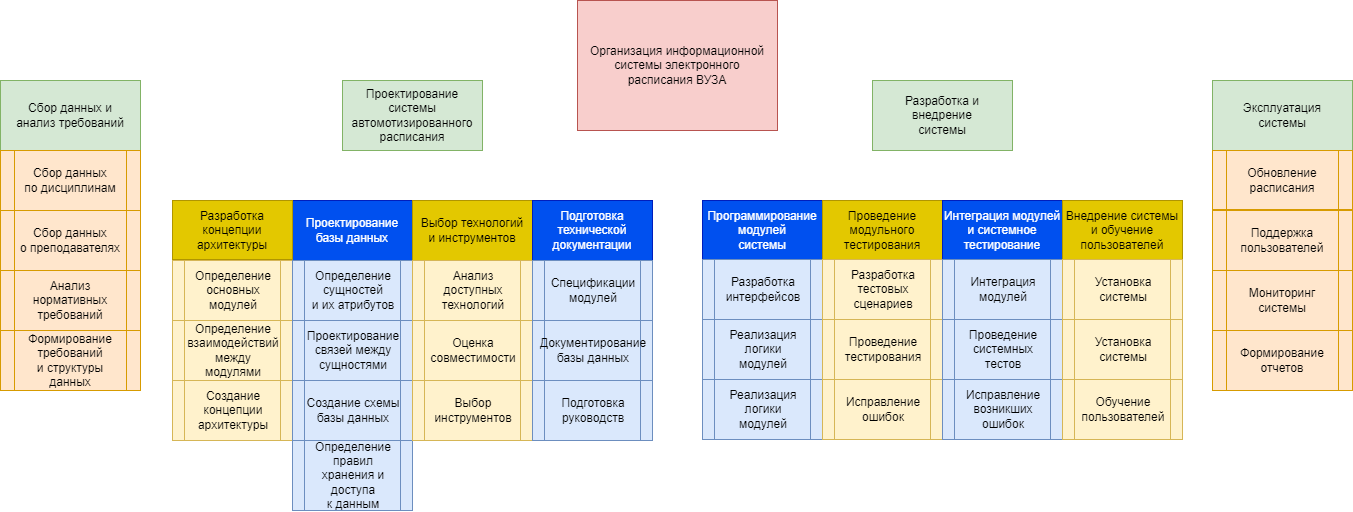

The diagram above was exported from draw.io. Its source (the exported page's mxGraphModel, read from the mxfile embedded in the PNG):
<mxGraphModel dx="2643" dy="1068" grid="1" gridSize="10" guides="1" tooltips="1" connect="1" arrows="1" fold="1" page="1" pageScale="1" pageWidth="850" pageHeight="1100" math="0" shadow="0">
  <root>
    <mxCell id="0" />
    <mxCell id="1" parent="0" />
    <mxCell id="vhD8HtAq1mLFhJPer391-35" style="edgeStyle=orthogonalEdgeStyle;rounded=0;orthogonalLoop=1;jettySize=auto;html=1;entryX=0.5;entryY=0;entryDx=0;entryDy=0;elbow=vertical;curved=1;exitX=0;exitY=0.25;exitDx=0;exitDy=0;strokeColor=#ffffff;strokeWidth=2;" edge="1" parent="1" source="vhD8HtAq1mLFhJPer391-2" target="vhD8HtAq1mLFhJPer391-8">
      <mxGeometry relative="1" as="geometry" />
    </mxCell>
    <mxCell id="vhD8HtAq1mLFhJPer391-36" style="edgeStyle=orthogonalEdgeStyle;rounded=0;orthogonalLoop=1;jettySize=auto;html=1;exitX=0;exitY=0.25;exitDx=0;exitDy=0;entryX=0.5;entryY=0;entryDx=0;entryDy=0;elbow=vertical;curved=1;strokeColor=#FFFFFF;strokeWidth=2;" edge="1" parent="1" source="vhD8HtAq1mLFhJPer391-2" target="vhD8HtAq1mLFhJPer391-7">
      <mxGeometry relative="1" as="geometry" />
    </mxCell>
    <mxCell id="vhD8HtAq1mLFhJPer391-37" style="edgeStyle=orthogonalEdgeStyle;rounded=0;orthogonalLoop=1;jettySize=auto;html=1;entryX=0.5;entryY=0;entryDx=0;entryDy=0;elbow=vertical;curved=1;exitX=1;exitY=0.25;exitDx=0;exitDy=0;strokeColor=#ffffff;strokeWidth=2;" edge="1" parent="1" source="vhD8HtAq1mLFhJPer391-2" target="vhD8HtAq1mLFhJPer391-6">
      <mxGeometry relative="1" as="geometry">
        <mxPoint x="470" y="87.99999999999989" as="sourcePoint" />
      </mxGeometry>
    </mxCell>
    <mxCell id="vhD8HtAq1mLFhJPer391-38" style="edgeStyle=orthogonalEdgeStyle;rounded=0;orthogonalLoop=1;jettySize=auto;html=1;exitX=1;exitY=0.25;exitDx=0;exitDy=0;entryX=0.5;entryY=0;entryDx=0;entryDy=0;elbow=vertical;curved=1;strokeColor=#ffffff;strokeWidth=2;" edge="1" parent="1" source="vhD8HtAq1mLFhJPer391-2" target="vhD8HtAq1mLFhJPer391-5">
      <mxGeometry relative="1" as="geometry">
        <mxPoint x="470" y="120.5" as="sourcePoint" />
      </mxGeometry>
    </mxCell>
    <mxCell id="vhD8HtAq1mLFhJPer391-2" value="&lt;div&gt;Организация информационной&lt;/div&gt;&lt;div&gt;системы электронного&lt;/div&gt;&lt;div&gt;расписания ВУЗА&lt;/div&gt;" style="rounded=0;whiteSpace=wrap;html=1;fillColor=#f8cecc;strokeColor=#b85450;" vertex="1" parent="1">
      <mxGeometry x="325" y="80" width="200" height="130" as="geometry" />
    </mxCell>
    <mxCell id="vhD8HtAq1mLFhJPer391-78" style="edgeStyle=orthogonalEdgeStyle;rounded=0;orthogonalLoop=1;jettySize=auto;html=1;entryX=0.5;entryY=0;entryDx=0;entryDy=0;elbow=vertical;curved=1;strokeColor=#ffffff;strokeWidth=2;" edge="1" parent="1" source="vhD8HtAq1mLFhJPer391-5" target="vhD8HtAq1mLFhJPer391-39">
      <mxGeometry relative="1" as="geometry" />
    </mxCell>
    <mxCell id="vhD8HtAq1mLFhJPer391-79" style="edgeStyle=orthogonalEdgeStyle;rounded=0;orthogonalLoop=1;jettySize=auto;html=1;exitX=0;exitY=0.75;exitDx=0;exitDy=0;entryX=0.25;entryY=0;entryDx=0;entryDy=0;elbow=vertical;curved=1;strokeColor=#ffffff;strokeWidth=2;" edge="1" parent="1" source="vhD8HtAq1mLFhJPer391-5" target="vhD8HtAq1mLFhJPer391-40">
      <mxGeometry relative="1" as="geometry" />
    </mxCell>
    <mxCell id="vhD8HtAq1mLFhJPer391-80" style="edgeStyle=orthogonalEdgeStyle;rounded=0;orthogonalLoop=1;jettySize=auto;html=1;entryX=0.5;entryY=0;entryDx=0;entryDy=0;curved=1;strokeColor=#ffffff;strokeWidth=2;" edge="1" parent="1" source="vhD8HtAq1mLFhJPer391-5" target="vhD8HtAq1mLFhJPer391-42">
      <mxGeometry relative="1" as="geometry" />
    </mxCell>
    <mxCell id="vhD8HtAq1mLFhJPer391-81" style="edgeStyle=orthogonalEdgeStyle;rounded=0;orthogonalLoop=1;jettySize=auto;html=1;exitX=1;exitY=0.75;exitDx=0;exitDy=0;entryX=0.75;entryY=0;entryDx=0;entryDy=0;elbow=vertical;curved=1;strokeColor=#ffffff;strokeWidth=2;" edge="1" parent="1" source="vhD8HtAq1mLFhJPer391-5" target="vhD8HtAq1mLFhJPer391-41">
      <mxGeometry relative="1" as="geometry" />
    </mxCell>
    <mxCell id="vhD8HtAq1mLFhJPer391-5" value="&lt;div&gt;Разработка и&lt;/div&gt;&lt;div&gt;внедрение&lt;/div&gt;&lt;div&gt;системы&lt;/div&gt;" style="rounded=0;whiteSpace=wrap;html=1;flipV=0;fillColor=#d5e8d4;strokeColor=#82b366;" vertex="1" parent="1">
      <mxGeometry x="620" y="160" width="140" height="70" as="geometry" />
    </mxCell>
    <mxCell id="vhD8HtAq1mLFhJPer391-6" value="&lt;div&gt;Эксплуатация&lt;/div&gt;&lt;div&gt;системы&lt;/div&gt;" style="rounded=0;whiteSpace=wrap;html=1;flipV=0;fillColor=#d5e8d4;strokeColor=#82b366;" vertex="1" parent="1">
      <mxGeometry x="960" y="160" width="140" height="70" as="geometry" />
    </mxCell>
    <mxCell id="vhD8HtAq1mLFhJPer391-74" style="edgeStyle=orthogonalEdgeStyle;rounded=0;orthogonalLoop=1;jettySize=auto;html=1;entryX=0.5;entryY=0;entryDx=0;entryDy=0;elbow=vertical;curved=1;strokeColor=#ffffff;strokeWidth=2;" edge="1" parent="1" source="vhD8HtAq1mLFhJPer391-7" target="vhD8HtAq1mLFhJPer391-21">
      <mxGeometry relative="1" as="geometry" />
    </mxCell>
    <mxCell id="vhD8HtAq1mLFhJPer391-75" style="edgeStyle=orthogonalEdgeStyle;rounded=0;orthogonalLoop=1;jettySize=auto;html=1;exitX=0;exitY=0.75;exitDx=0;exitDy=0;entryX=0.25;entryY=0;entryDx=0;entryDy=0;elbow=vertical;curved=1;strokeColor=#ffffff;strokeWidth=2;" edge="1" parent="1" source="vhD8HtAq1mLFhJPer391-7" target="vhD8HtAq1mLFhJPer391-17">
      <mxGeometry relative="1" as="geometry" />
    </mxCell>
    <mxCell id="vhD8HtAq1mLFhJPer391-76" style="edgeStyle=orthogonalEdgeStyle;rounded=0;orthogonalLoop=1;jettySize=auto;html=1;exitX=1;exitY=0.75;exitDx=0;exitDy=0;entryX=0.75;entryY=0;entryDx=0;entryDy=0;elbow=vertical;curved=1;strokeColor=#ffffff;strokeWidth=2;" edge="1" parent="1" source="vhD8HtAq1mLFhJPer391-7" target="vhD8HtAq1mLFhJPer391-19">
      <mxGeometry relative="1" as="geometry" />
    </mxCell>
    <mxCell id="vhD8HtAq1mLFhJPer391-77" style="edgeStyle=orthogonalEdgeStyle;rounded=0;orthogonalLoop=1;jettySize=auto;html=1;entryX=0.5;entryY=0;entryDx=0;entryDy=0;elbow=vertical;curved=1;strokeColor=#ffffff;strokeWidth=2;" edge="1" parent="1" source="vhD8HtAq1mLFhJPer391-7" target="vhD8HtAq1mLFhJPer391-20">
      <mxGeometry relative="1" as="geometry" />
    </mxCell>
    <mxCell id="vhD8HtAq1mLFhJPer391-7" value="&lt;div&gt;Проектирование системы&lt;/div&gt;&lt;div&gt;автомотизированного&lt;/div&gt;&lt;div&gt;расписания&lt;/div&gt;" style="rounded=0;whiteSpace=wrap;html=1;flipV=0;fillColor=#d5e8d4;strokeColor=#82b366;" vertex="1" parent="1">
      <mxGeometry x="90" y="160" width="140" height="70" as="geometry" />
    </mxCell>
    <mxCell id="vhD8HtAq1mLFhJPer391-8" value="&lt;div&gt;Сбор данных и&lt;/div&gt;&lt;div&gt;анализ требований&lt;/div&gt;" style="rounded=0;whiteSpace=wrap;html=1;flipV=0;fillColor=#d5e8d4;strokeColor=#82b366;" vertex="1" parent="1">
      <mxGeometry x="-252" y="160" width="140" height="70" as="geometry" />
    </mxCell>
    <mxCell id="vhD8HtAq1mLFhJPer391-10" value="&lt;div&gt;Сбор данных&lt;/div&gt;&lt;div&gt;по дисциплинам&lt;/div&gt;" style="shape=process;whiteSpace=wrap;html=1;backgroundOutline=1;fillColor=#ffe6cc;strokeColor=#d79b00;" vertex="1" parent="1">
      <mxGeometry x="-252" y="230" width="140" height="60" as="geometry" />
    </mxCell>
    <mxCell id="vhD8HtAq1mLFhJPer391-12" value="&lt;div&gt;Сбор данных&lt;/div&gt;&lt;div&gt;о преподавателях&lt;/div&gt;" style="shape=process;whiteSpace=wrap;html=1;backgroundOutline=1;fillColor=#ffe6cc;strokeColor=#d79b00;" vertex="1" parent="1">
      <mxGeometry x="-252" y="290" width="140" height="60" as="geometry" />
    </mxCell>
    <mxCell id="vhD8HtAq1mLFhJPer391-13" value="&lt;div&gt;Анализ нормативных&lt;/div&gt;&lt;div&gt;требований&lt;/div&gt;" style="shape=process;whiteSpace=wrap;html=1;backgroundOutline=1;fillColor=#ffe6cc;strokeColor=#d79b00;" vertex="1" parent="1">
      <mxGeometry x="-252" y="350" width="140" height="60" as="geometry" />
    </mxCell>
    <mxCell id="vhD8HtAq1mLFhJPer391-14" value="&lt;div&gt;Формирование требований&lt;/div&gt;&lt;div&gt;и структуры данных&lt;/div&gt;" style="shape=process;whiteSpace=wrap;html=1;backgroundOutline=1;fillColor=#ffe6cc;strokeColor=#d79b00;" vertex="1" parent="1">
      <mxGeometry x="-252" y="410" width="140" height="60" as="geometry" />
    </mxCell>
    <mxCell id="vhD8HtAq1mLFhJPer391-17" value="&lt;div&gt;Проектирование&lt;/div&gt;&lt;div&gt;базы данных&lt;/div&gt;" style="rounded=0;whiteSpace=wrap;html=1;fillColor=#0050ef;strokeColor=#001DBC;fontColor=#ffffff;" vertex="1" parent="1">
      <mxGeometry x="40" y="280" width="120" height="60" as="geometry" />
    </mxCell>
    <mxCell id="vhD8HtAq1mLFhJPer391-19" value="Выбор технологий&#10;и инструментов" style="rounded=0;whiteSpace=wrap;html=1;fillColor=#e3c800;strokeColor=#B09500;fontColor=#000000;" vertex="1" parent="1">
      <mxGeometry x="160" y="280" width="120" height="60" as="geometry" />
    </mxCell>
    <mxCell id="vhD8HtAq1mLFhJPer391-20" value="Подготовка&#10;технической&#10;документации" style="rounded=0;whiteSpace=wrap;html=1;fillColor=#0050ef;strokeColor=#001DBC;fontColor=#ffffff;" vertex="1" parent="1">
      <mxGeometry x="280" y="280" width="120" height="60" as="geometry" />
    </mxCell>
    <mxCell id="vhD8HtAq1mLFhJPer391-21" value="&lt;div&gt;Разработка концепции&lt;/div&gt;&lt;div&gt;архитектуры&lt;/div&gt;" style="rounded=0;whiteSpace=wrap;html=1;fillColor=#e3c800;strokeColor=#B09500;fontColor=#000000;" vertex="1" parent="1">
      <mxGeometry x="-80" y="280" width="120" height="59" as="geometry" />
    </mxCell>
    <mxCell id="vhD8HtAq1mLFhJPer391-22" value="&lt;div&gt;Определение&lt;/div&gt;&lt;div&gt;основных модулей&lt;/div&gt;" style="shape=process;whiteSpace=wrap;html=1;backgroundOutline=1;fillColor=#fff2cc;strokeColor=#d6b656;" vertex="1" parent="1">
      <mxGeometry x="-80" y="340" width="120" height="60" as="geometry" />
    </mxCell>
    <mxCell id="vhD8HtAq1mLFhJPer391-23" value="Определение&#10;взаимодействий&#10;между модулями" style="shape=process;whiteSpace=wrap;html=1;backgroundOutline=1;fillColor=#fff2cc;strokeColor=#d6b656;" vertex="1" parent="1">
      <mxGeometry x="-80" y="400" width="120" height="60" as="geometry" />
    </mxCell>
    <mxCell id="vhD8HtAq1mLFhJPer391-24" value="Создание концепции&#10;архитектуры" style="shape=process;whiteSpace=wrap;html=1;backgroundOutline=1;fillColor=#fff2cc;strokeColor=#d6b656;" vertex="1" parent="1">
      <mxGeometry x="-80" y="460" width="120" height="60" as="geometry" />
    </mxCell>
    <mxCell id="vhD8HtAq1mLFhJPer391-25" value="Определение&#10;сущностей&#10;и их атрибутов" style="shape=process;whiteSpace=wrap;html=1;backgroundOutline=1;fillColor=#dae8fc;strokeColor=#6c8ebf;" vertex="1" parent="1">
      <mxGeometry x="40" y="340" width="120" height="60" as="geometry" />
    </mxCell>
    <mxCell id="vhD8HtAq1mLFhJPer391-26" value="Проектирование&#10;связей между&#10;сущностями" style="shape=process;whiteSpace=wrap;html=1;backgroundOutline=1;fillColor=#dae8fc;strokeColor=#6c8ebf;" vertex="1" parent="1">
      <mxGeometry x="40" y="400" width="120" height="60" as="geometry" />
    </mxCell>
    <mxCell id="vhD8HtAq1mLFhJPer391-27" value="Создание схемы&#10;базы данных" style="shape=process;whiteSpace=wrap;html=1;backgroundOutline=1;fillColor=#dae8fc;strokeColor=#6c8ebf;" vertex="1" parent="1">
      <mxGeometry x="40" y="460" width="120" height="60" as="geometry" />
    </mxCell>
    <mxCell id="vhD8HtAq1mLFhJPer391-28" value="Определение правил&#10;хранения и доступа&#10;к данным" style="shape=process;whiteSpace=wrap;html=1;backgroundOutline=1;fillColor=#dae8fc;strokeColor=#6c8ebf;" vertex="1" parent="1">
      <mxGeometry x="40" y="520" width="120" height="70" as="geometry" />
    </mxCell>
    <mxCell id="vhD8HtAq1mLFhJPer391-29" value="Анализ доступных&#10;технологий" style="shape=process;whiteSpace=wrap;html=1;backgroundOutline=1;fillColor=#fff2cc;strokeColor=#d6b656;" vertex="1" parent="1">
      <mxGeometry x="160" y="340" width="120" height="60" as="geometry" />
    </mxCell>
    <mxCell id="vhD8HtAq1mLFhJPer391-30" value="Оценка&#10;совместимости" style="shape=process;whiteSpace=wrap;html=1;backgroundOutline=1;fillColor=#fff2cc;strokeColor=#d6b656;" vertex="1" parent="1">
      <mxGeometry x="160" y="400" width="120" height="60" as="geometry" />
    </mxCell>
    <mxCell id="vhD8HtAq1mLFhJPer391-31" value="Выбор инструментов" style="shape=process;whiteSpace=wrap;html=1;backgroundOutline=1;fillColor=#fff2cc;strokeColor=#d6b656;" vertex="1" parent="1">
      <mxGeometry x="160" y="460" width="120" height="60" as="geometry" />
    </mxCell>
    <mxCell id="vhD8HtAq1mLFhJPer391-32" value="Спецификации модулей" style="shape=process;whiteSpace=wrap;html=1;backgroundOutline=1;fillColor=#dae8fc;strokeColor=#6c8ebf;" vertex="1" parent="1">
      <mxGeometry x="280" y="340" width="120" height="60" as="geometry" />
    </mxCell>
    <mxCell id="vhD8HtAq1mLFhJPer391-33" value="Документирование&#10;базы данных" style="shape=process;whiteSpace=wrap;html=1;backgroundOutline=1;fillColor=#dae8fc;strokeColor=#6c8ebf;" vertex="1" parent="1">
      <mxGeometry x="280" y="400" width="120" height="60" as="geometry" />
    </mxCell>
    <mxCell id="vhD8HtAq1mLFhJPer391-34" value="Подготовка руководств" style="shape=process;whiteSpace=wrap;html=1;backgroundOutline=1;fillColor=#dae8fc;strokeColor=#6c8ebf;" vertex="1" parent="1">
      <mxGeometry x="280" y="460" width="120" height="60" as="geometry" />
    </mxCell>
    <mxCell id="vhD8HtAq1mLFhJPer391-39" value="&lt;div&gt;Программирование&lt;/div&gt;&lt;div&gt;модулей&lt;/div&gt;&lt;div&gt;системы&lt;/div&gt;" style="rounded=0;whiteSpace=wrap;html=1;fillColor=#0050ef;strokeColor=#001DBC;fontColor=#ffffff;" vertex="1" parent="1">
      <mxGeometry x="450" y="280" width="120" height="59" as="geometry" />
    </mxCell>
    <mxCell id="vhD8HtAq1mLFhJPer391-40" value="&lt;div&gt;Проведение&lt;/div&gt;&lt;div&gt;модульного&lt;/div&gt;&lt;div&gt;тестирования&lt;/div&gt;" style="rounded=0;whiteSpace=wrap;html=1;fillColor=#e3c800;strokeColor=#B09500;fontColor=#000000;" vertex="1" parent="1">
      <mxGeometry x="570" y="280" width="120" height="59" as="geometry" />
    </mxCell>
    <mxCell id="vhD8HtAq1mLFhJPer391-41" value="&lt;div&gt;Интеграция модулей&lt;/div&gt;&lt;div&gt;и системное&lt;/div&gt;&lt;div&gt;тестирование&lt;/div&gt;" style="rounded=0;whiteSpace=wrap;html=1;fillColor=#0050ef;strokeColor=#001DBC;fontColor=#ffffff;" vertex="1" parent="1">
      <mxGeometry x="690" y="280" width="120" height="59" as="geometry" />
    </mxCell>
    <mxCell id="vhD8HtAq1mLFhJPer391-42" value="&lt;div&gt;Внедрение системы&lt;/div&gt;&lt;div&gt;и обучение&lt;/div&gt;&lt;div&gt;пользователей&lt;/div&gt;" style="rounded=0;whiteSpace=wrap;html=1;fillColor=#e3c800;strokeColor=#B09500;fontColor=#000000;" vertex="1" parent="1">
      <mxGeometry x="810" y="280" width="120" height="59" as="geometry" />
    </mxCell>
    <mxCell id="vhD8HtAq1mLFhJPer391-43" value="Разработка интерфейсов" style="shape=process;whiteSpace=wrap;html=1;backgroundOutline=1;fillColor=#dae8fc;strokeColor=#6c8ebf;" vertex="1" parent="1">
      <mxGeometry x="450" y="339" width="120" height="60" as="geometry" />
    </mxCell>
    <mxCell id="vhD8HtAq1mLFhJPer391-44" value="Реализация логики&#10;модулей" style="shape=process;whiteSpace=wrap;html=1;backgroundOutline=1;fillColor=#dae8fc;strokeColor=#6c8ebf;" vertex="1" parent="1">
      <mxGeometry x="450" y="399" width="120" height="60" as="geometry" />
    </mxCell>
    <mxCell id="vhD8HtAq1mLFhJPer391-45" value="Реализация логики&#10;модулей" style="shape=process;whiteSpace=wrap;html=1;backgroundOutline=1;fillColor=#dae8fc;strokeColor=#6c8ebf;" vertex="1" parent="1">
      <mxGeometry x="450" y="459" width="120" height="60" as="geometry" />
    </mxCell>
    <mxCell id="vhD8HtAq1mLFhJPer391-46" value="Разработка&#10;тестовых сценариев" style="shape=process;whiteSpace=wrap;html=1;backgroundOutline=1;fillColor=#fff2cc;strokeColor=#d6b656;" vertex="1" parent="1">
      <mxGeometry x="570" y="339" width="120" height="60" as="geometry" />
    </mxCell>
    <mxCell id="vhD8HtAq1mLFhJPer391-47" value="&lt;div&gt;Проведение&lt;/div&gt;&lt;div&gt;тестирования&lt;/div&gt;" style="shape=process;whiteSpace=wrap;html=1;backgroundOutline=1;fillColor=#fff2cc;strokeColor=#d6b656;" vertex="1" parent="1">
      <mxGeometry x="570" y="399" width="120" height="60" as="geometry" />
    </mxCell>
    <mxCell id="vhD8HtAq1mLFhJPer391-48" value="Исправление ошибок" style="shape=process;whiteSpace=wrap;html=1;backgroundOutline=1;fillColor=#fff2cc;strokeColor=#d6b656;" vertex="1" parent="1">
      <mxGeometry x="570" y="459" width="120" height="60" as="geometry" />
    </mxCell>
    <mxCell id="vhD8HtAq1mLFhJPer391-49" value="&lt;div&gt;Проведение системных&lt;/div&gt;&lt;div&gt;тестов&lt;/div&gt;" style="shape=process;whiteSpace=wrap;html=1;backgroundOutline=1;fillColor=#dae8fc;strokeColor=#6c8ebf;" vertex="1" parent="1">
      <mxGeometry x="690" y="399" width="120" height="60" as="geometry" />
    </mxCell>
    <mxCell id="vhD8HtAq1mLFhJPer391-50" value="Интеграция модулей" style="shape=process;whiteSpace=wrap;html=1;backgroundOutline=1;fillColor=#dae8fc;strokeColor=#6c8ebf;" vertex="1" parent="1">
      <mxGeometry x="690" y="339" width="120" height="60" as="geometry" />
    </mxCell>
    <mxCell id="vhD8HtAq1mLFhJPer391-51" value="Исправление возникших&#10;ошибок" style="shape=process;whiteSpace=wrap;html=1;backgroundOutline=1;fillColor=#dae8fc;strokeColor=#6c8ebf;" vertex="1" parent="1">
      <mxGeometry x="690" y="459" width="120" height="60" as="geometry" />
    </mxCell>
    <mxCell id="vhD8HtAq1mLFhJPer391-52" value="Установка системы" style="shape=process;whiteSpace=wrap;html=1;backgroundOutline=1;fillColor=#fff2cc;strokeColor=#d6b656;" vertex="1" parent="1">
      <mxGeometry x="810" y="339" width="120" height="60" as="geometry" />
    </mxCell>
    <mxCell id="vhD8HtAq1mLFhJPer391-53" value="Установка системы" style="shape=process;whiteSpace=wrap;html=1;backgroundOutline=1;fillColor=#fff2cc;strokeColor=#d6b656;" vertex="1" parent="1">
      <mxGeometry x="810" y="399" width="120" height="60" as="geometry" />
    </mxCell>
    <mxCell id="vhD8HtAq1mLFhJPer391-54" value="Обучение пользователей" style="shape=process;whiteSpace=wrap;html=1;backgroundOutline=1;fillColor=#fff2cc;strokeColor=#d6b656;" vertex="1" parent="1">
      <mxGeometry x="810" y="459" width="120" height="60" as="geometry" />
    </mxCell>
    <mxCell id="vhD8HtAq1mLFhJPer391-56" value="Мониторинг системы" style="shape=process;whiteSpace=wrap;html=1;backgroundOutline=1;fillColor=#ffe6cc;strokeColor=#d79b00;" vertex="1" parent="1">
      <mxGeometry x="960" y="350" width="140" height="60" as="geometry" />
    </mxCell>
    <mxCell id="vhD8HtAq1mLFhJPer391-57" value="Поддержка пользователей" style="shape=process;whiteSpace=wrap;html=1;backgroundOutline=1;fillColor=#ffe6cc;strokeColor=#d79b00;" vertex="1" parent="1">
      <mxGeometry x="960" y="290" width="140" height="60" as="geometry" />
    </mxCell>
    <mxCell id="vhD8HtAq1mLFhJPer391-58" value="Обновление расписания" style="shape=process;whiteSpace=wrap;html=1;backgroundOutline=1;fillColor=#ffe6cc;strokeColor=#d79b00;" vertex="1" parent="1">
      <mxGeometry x="960" y="230" width="140" height="59" as="geometry" />
    </mxCell>
    <mxCell id="vhD8HtAq1mLFhJPer391-59" value="Формирование отчетов" style="shape=process;whiteSpace=wrap;html=1;backgroundOutline=1;fillColor=#ffe6cc;strokeColor=#d79b00;" vertex="1" parent="1">
      <mxGeometry x="960" y="410" width="140" height="60" as="geometry" />
    </mxCell>
  </root>
</mxGraphModel>